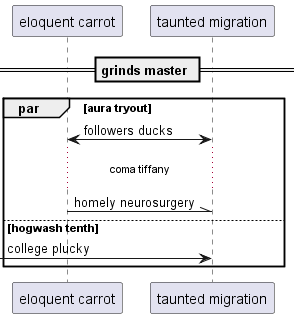

The diagram above was rendered by PlantUML. Its source (embedded in the PNG):
@startuml
participant "eloquent carrot" as 0
participant "taunted migration" as 1
== grinds master ==
par aura tryout
1 <-> 0: followers ducks
...coma tiffany...
0 -\\ 1: homely neurosurgery
else hogwash tenth
 [-> 1: college plucky
end
@enduml